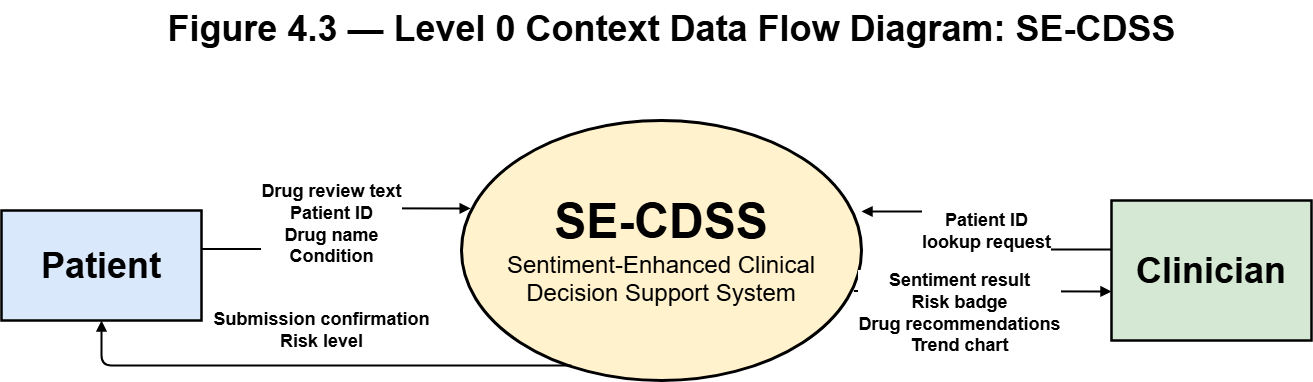

The diagram above was exported from draw.io. Its source (the exported page's mxGraphModel, read from the mxfile embedded in the PNG):
<mxGraphModel dx="1360" dy="698" grid="1" gridSize="10" guides="1" tooltips="1" connect="1" arrows="1" fold="1" page="1" pageScale="1" pageWidth="1400" pageHeight="900" background="#FFFFFF" math="0" shadow="0">
  <root>
    <mxCell id="0" />
    <mxCell id="1" parent="0" />
    <mxCell id="title" value="&lt;font style=&quot;font-size: 36px;&quot;&gt;Figure 4.3 — Level 0 Context Data Flow Diagram: SE-CDSS&lt;/font&gt;" style="text;html=1;fontSize=18;fontStyle=1;align=center;fillColor=none;strokeColor=none;fontColor=#000000;" parent="1" vertex="1">
      <mxGeometry x="200" y="30" width="1000" height="36" as="geometry" />
    </mxCell>
    <mxCell id="patient" value="&lt;font style=&quot;font-size: 36px;&quot;&gt;&lt;b style=&quot;&quot;&gt;Patient&lt;/b&gt;&lt;/font&gt;" style="shape=mxgraph.dfd.start2;html=1;whiteSpace=wrap;fillColor=#dae8fc;strokeColor=#000000;strokeWidth=2.5;fontColor=#000000;fontSize=16;" parent="1" vertex="1">
      <mxGeometry x="30" y="240" width="200" height="110" as="geometry" />
    </mxCell>
    <mxCell id="clinician" value="&lt;font style=&quot;font-size: 36px;&quot;&gt;&lt;b style=&quot;&quot;&gt;Clinician&lt;/b&gt;&lt;/font&gt;" style="shape=mxgraph.dfd.start2;html=1;whiteSpace=wrap;fillColor=#d5e8d4;strokeColor=#000000;strokeWidth=2.5;fontColor=#000000;fontSize=16;" parent="1" vertex="1">
      <mxGeometry x="1140" y="230" width="200" height="140" as="geometry" />
    </mxCell>
    <mxCell id="process" value="&lt;font style=&quot;font-size: 48px;&quot;&gt;&lt;font style=&quot;&quot;&gt;&lt;b style=&quot;&quot;&gt;SE-CDSS&lt;/b&gt;&lt;/font&gt;&lt;br&gt;&lt;/font&gt;&lt;font style=&quot;font-size: 24px;&quot;&gt;Sentiment-Enhanced Clinical&lt;br&gt;Decision Support System&lt;/font&gt;" style="ellipse;html=1;whiteSpace=wrap;fillColor=#fff2cc;strokeColor=#000000;strokeWidth=3;fontColor=#000000;fontSize=14;verticalAlign=middle;align=center;" parent="1" vertex="1">
      <mxGeometry x="490" y="150" width="400" height="260" as="geometry" />
    </mxCell>
    <mxCell id="a1" value="&lt;font style=&quot;font-size: 18px;&quot;&gt;Drug review text&lt;br&gt;Patient ID&lt;br&gt;Drug name&lt;br&gt;Condition&lt;/font&gt;" style="edgeStyle=orthogonalEdgeStyle;html=1;strokeColor=#000000;strokeWidth=2;endArrow=block;endFill=1;fontSize=13;fontColor=#000000;fontStyle=1;exitX=1;exitY=0.35;exitPerimeter=0;entryX=0.023;entryY=0.338;entryPerimeter=0;align=center;entryDx=0;entryDy=0;" parent="1" source="patient" target="process" edge="1">
      <mxGeometry relative="1" as="geometry" />
    </mxCell>
    <mxCell id="a2" value="&lt;font style=&quot;font-size: 18px;&quot;&gt;Submission confirmation&lt;br&gt;Risk level&lt;/font&gt;" style="edgeStyle=orthogonalEdgeStyle;html=1;strokeColor=#000000;strokeWidth=2;endArrow=block;endFill=1;fontSize=13;fontColor=#000000;fontStyle=1;align=center;" parent="1" edge="1">
      <mxGeometry x="-0.0291" y="-35" relative="1" as="geometry">
        <mxPoint x="600" y="395" as="sourcePoint" />
        <mxPoint x="130" y="350" as="targetPoint" />
        <mxPoint as="offset" />
        <Array as="points">
          <mxPoint x="130" y="395" />
        </Array>
      </mxGeometry>
    </mxCell>
    <mxCell id="a3" value="&lt;font style=&quot;font-size: 18px;&quot;&gt;Patient ID&lt;br&gt;lookup request&lt;/font&gt;" style="edgeStyle=orthogonalEdgeStyle;html=1;strokeColor=#000000;strokeWidth=2;endArrow=block;endFill=1;fontSize=13;fontColor=#000000;fontStyle=1;exitX=0;exitY=0.35;exitPerimeter=0;entryX=1;entryY=0.35;entryPerimeter=0;align=center;" parent="1" source="clinician" target="process" edge="1">
      <mxGeometry relative="1" as="geometry" />
    </mxCell>
    <mxCell id="a4" value="&lt;font style=&quot;font-size: 18px;&quot;&gt;Sentiment result&lt;br&gt;Risk badge&lt;br&gt;Drug recommendations&lt;br&gt;Trend chart&lt;/font&gt;" style="edgeStyle=orthogonalEdgeStyle;html=1;strokeColor=#000000;strokeWidth=2;endArrow=block;endFill=1;fontSize=13;fontColor=#000000;fontStyle=1;exitX=0.981;exitY=0.656;exitPerimeter=0;entryX=0;entryY=0.65;entryPerimeter=0;align=center;exitDx=0;exitDy=0;" parent="1" source="process" target="clinician" edge="1">
      <mxGeometry x="-0.0984" y="-11" relative="1" as="geometry">
        <mxPoint x="-11" y="11" as="offset" />
      </mxGeometry>
    </mxCell>
  </root>
</mxGraphModel>